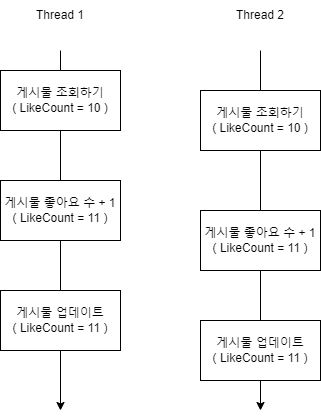

The diagram above was exported from draw.io. Its source (the exported page's mxGraphModel, read from the mxfile embedded in the PNG):
<mxGraphModel dx="1036" dy="606" grid="1" gridSize="10" guides="1" tooltips="1" connect="1" arrows="1" fold="1" page="1" pageScale="1" pageWidth="827" pageHeight="1169" math="0" shadow="0">
  <root>
    <mxCell id="0" />
    <mxCell id="1" parent="0" />
    <mxCell id="TzwWz_2VwRA17GLKLaaM-3" value="" style="endArrow=classic;html=1;rounded=0;" edge="1" parent="1">
      <mxGeometry width="50" height="50" relative="1" as="geometry">
        <mxPoint x="310" y="100" as="sourcePoint" />
        <mxPoint x="310" y="460" as="targetPoint" />
      </mxGeometry>
    </mxCell>
    <mxCell id="TzwWz_2VwRA17GLKLaaM-4" value="" style="endArrow=classic;html=1;rounded=0;" edge="1" parent="1">
      <mxGeometry width="50" height="50" relative="1" as="geometry">
        <mxPoint x="510" y="100" as="sourcePoint" />
        <mxPoint x="510" y="460" as="targetPoint" />
      </mxGeometry>
    </mxCell>
    <mxCell id="TzwWz_2VwRA17GLKLaaM-2" value="게시물 조회하기&lt;div&gt;( LikeCount = 10 )&lt;/div&gt;" style="rounded=0;whiteSpace=wrap;html=1;" vertex="1" parent="1">
      <mxGeometry x="450" y="140" width="120" height="60" as="geometry" />
    </mxCell>
    <mxCell id="TzwWz_2VwRA17GLKLaaM-5" value="Thread 1" style="text;html=1;align=center;verticalAlign=middle;whiteSpace=wrap;rounded=0;" vertex="1" parent="1">
      <mxGeometry x="280" y="50" width="60" height="30" as="geometry" />
    </mxCell>
    <mxCell id="TzwWz_2VwRA17GLKLaaM-6" value="Thread 2" style="text;html=1;align=center;verticalAlign=middle;whiteSpace=wrap;rounded=0;" vertex="1" parent="1">
      <mxGeometry x="480" y="50" width="60" height="30" as="geometry" />
    </mxCell>
    <mxCell id="TzwWz_2VwRA17GLKLaaM-1" value="게시물 조회하기&lt;div&gt;( LikeCount = 10 )&lt;/div&gt;" style="rounded=0;whiteSpace=wrap;html=1;" vertex="1" parent="1">
      <mxGeometry x="250" y="120" width="120" height="60" as="geometry" />
    </mxCell>
    <mxCell id="TzwWz_2VwRA17GLKLaaM-7" value="게시물 업데이트&lt;div&gt;( LikeCount = 11 )&lt;/div&gt;" style="rounded=0;whiteSpace=wrap;html=1;" vertex="1" parent="1">
      <mxGeometry x="250" y="340" width="120" height="60" as="geometry" />
    </mxCell>
    <mxCell id="TzwWz_2VwRA17GLKLaaM-8" value="게시물 좋아요 수 + 1&lt;div&gt;( LikeCount = 11 )&lt;/div&gt;" style="rounded=0;whiteSpace=wrap;html=1;" vertex="1" parent="1">
      <mxGeometry x="250" y="230" width="120" height="60" as="geometry" />
    </mxCell>
    <mxCell id="TzwWz_2VwRA17GLKLaaM-9" value="게시물 좋아요 수 + 1&lt;div&gt;( LikeCount = 11 )&lt;/div&gt;" style="rounded=0;whiteSpace=wrap;html=1;" vertex="1" parent="1">
      <mxGeometry x="450" y="260" width="120" height="60" as="geometry" />
    </mxCell>
    <mxCell id="TzwWz_2VwRA17GLKLaaM-10" value="게시물 업데이트&lt;div&gt;( LikeCount = 11 )&lt;/div&gt;" style="rounded=0;whiteSpace=wrap;html=1;" vertex="1" parent="1">
      <mxGeometry x="450" y="370" width="120" height="60" as="geometry" />
    </mxCell>
  </root>
</mxGraphModel>